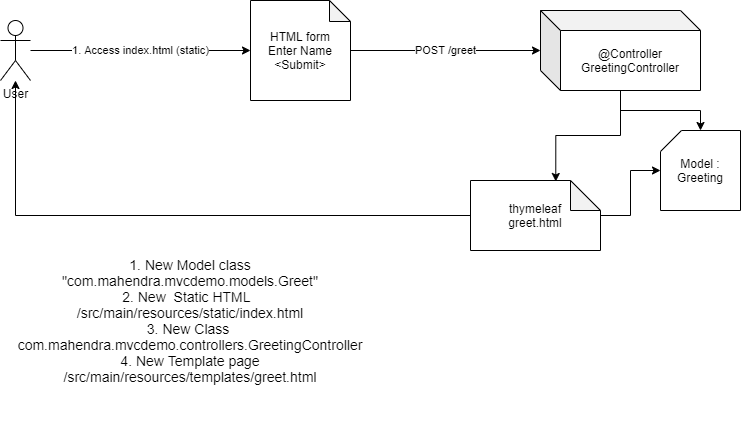

The diagram above was exported from draw.io. Its source (the exported page's mxGraphModel, read from the mxfile embedded in the PNG):
<mxGraphModel dx="1038" dy="607" grid="1" gridSize="10" guides="1" tooltips="1" connect="1" arrows="1" fold="1" page="1" pageScale="1" pageWidth="827" pageHeight="1169" math="0" shadow="0">
  <root>
    <mxCell id="C5rkdR6BER7RmdaXvggN-0" />
    <mxCell id="C5rkdR6BER7RmdaXvggN-1" parent="C5rkdR6BER7RmdaXvggN-0" />
    <mxCell id="C5rkdR6BER7RmdaXvggN-3" value="1. Access index.html (static)" style="edgeStyle=orthogonalEdgeStyle;rounded=0;orthogonalLoop=1;jettySize=auto;html=1;" parent="C5rkdR6BER7RmdaXvggN-1" source="C5rkdR6BER7RmdaXvggN-2" target="C5rkdR6BER7RmdaXvggN-4" edge="1">
      <mxGeometry relative="1" as="geometry">
        <mxPoint x="270" y="100" as="targetPoint" />
      </mxGeometry>
    </mxCell>
    <mxCell id="C5rkdR6BER7RmdaXvggN-2" value="User" style="shape=umlActor;verticalLabelPosition=bottom;labelBackgroundColor=#ffffff;verticalAlign=top;html=1;outlineConnect=0;" parent="C5rkdR6BER7RmdaXvggN-1" vertex="1">
      <mxGeometry x="60" y="70" width="30" height="60" as="geometry" />
    </mxCell>
    <mxCell id="C5rkdR6BER7RmdaXvggN-7" value="POST /greet" style="edgeStyle=orthogonalEdgeStyle;rounded=0;orthogonalLoop=1;jettySize=auto;html=1;" parent="C5rkdR6BER7RmdaXvggN-1" source="C5rkdR6BER7RmdaXvggN-4" target="C5rkdR6BER7RmdaXvggN-6" edge="1">
      <mxGeometry relative="1" as="geometry" />
    </mxCell>
    <mxCell id="C5rkdR6BER7RmdaXvggN-4" value="HTML form&lt;br&gt;Enter Name&lt;br&gt;&amp;lt;Submit&amp;gt;" style="shape=note;whiteSpace=wrap;html=1;backgroundOutline=1;darkOpacity=0.05;size=21;" parent="C5rkdR6BER7RmdaXvggN-1" vertex="1">
      <mxGeometry x="310" y="50" width="100" height="100" as="geometry" />
    </mxCell>
    <mxCell id="C5rkdR6BER7RmdaXvggN-9" style="edgeStyle=orthogonalEdgeStyle;rounded=0;orthogonalLoop=1;jettySize=auto;html=1;" parent="C5rkdR6BER7RmdaXvggN-1" source="C5rkdR6BER7RmdaXvggN-6" target="C5rkdR6BER7RmdaXvggN-8" edge="1">
      <mxGeometry relative="1" as="geometry" />
    </mxCell>
    <mxCell id="C5rkdR6BER7RmdaXvggN-11" style="edgeStyle=orthogonalEdgeStyle;rounded=0;orthogonalLoop=1;jettySize=auto;html=1;entryX=0.656;entryY=0.014;entryDx=0;entryDy=0;entryPerimeter=0;" parent="C5rkdR6BER7RmdaXvggN-1" source="C5rkdR6BER7RmdaXvggN-6" target="C5rkdR6BER7RmdaXvggN-10" edge="1">
      <mxGeometry relative="1" as="geometry" />
    </mxCell>
    <mxCell id="C5rkdR6BER7RmdaXvggN-6" value="@Controller&lt;br&gt;GreetingController" style="shape=cube;whiteSpace=wrap;html=1;boundedLbl=1;backgroundOutline=1;darkOpacity=0.05;darkOpacity2=0.1;" parent="C5rkdR6BER7RmdaXvggN-1" vertex="1">
      <mxGeometry x="600" y="60" width="160" height="80" as="geometry" />
    </mxCell>
    <mxCell id="C5rkdR6BER7RmdaXvggN-8" value="Model :&lt;br&gt;Greeting" style="shape=card;whiteSpace=wrap;html=1;size=21;" parent="C5rkdR6BER7RmdaXvggN-1" vertex="1">
      <mxGeometry x="720" y="180" width="80" height="80" as="geometry" />
    </mxCell>
    <mxCell id="C5rkdR6BER7RmdaXvggN-12" style="edgeStyle=orthogonalEdgeStyle;rounded=0;orthogonalLoop=1;jettySize=auto;html=1;" parent="C5rkdR6BER7RmdaXvggN-1" source="C5rkdR6BER7RmdaXvggN-10" target="C5rkdR6BER7RmdaXvggN-2" edge="1">
      <mxGeometry relative="1" as="geometry" />
    </mxCell>
    <mxCell id="C5rkdR6BER7RmdaXvggN-13" style="edgeStyle=orthogonalEdgeStyle;rounded=0;orthogonalLoop=1;jettySize=auto;html=1;" parent="C5rkdR6BER7RmdaXvggN-1" source="C5rkdR6BER7RmdaXvggN-10" target="C5rkdR6BER7RmdaXvggN-8" edge="1">
      <mxGeometry relative="1" as="geometry" />
    </mxCell>
    <mxCell id="C5rkdR6BER7RmdaXvggN-10" value="thymeleaf&lt;br&gt;greet.html" style="shape=note;whiteSpace=wrap;html=1;backgroundOutline=1;darkOpacity=0.05;" parent="C5rkdR6BER7RmdaXvggN-1" vertex="1">
      <mxGeometry x="530" y="230" width="130" height="70" as="geometry" />
    </mxCell>
    <mxCell id="C5rkdR6BER7RmdaXvggN-14" value="&lt;font style=&quot;font-size: 14px&quot;&gt;1. New Model class &quot;com.mahendra.mvcdemo.models.Greet&quot;&lt;br&gt;2. New&amp;nbsp; Static HTML&amp;nbsp;&amp;nbsp;&lt;br&gt;/src/main/resources/static/index.html&lt;br&gt;3. New Class&amp;nbsp;&lt;br&gt;com.mahendra.mvcdemo.controllers.GreetingController&lt;br&gt;4. New Template page&lt;br&gt;/src/main/resources/templates/greet.html&lt;/font&gt;" style="text;html=1;strokeColor=none;fillColor=none;align=center;verticalAlign=middle;whiteSpace=wrap;rounded=0;" parent="C5rkdR6BER7RmdaXvggN-1" vertex="1">
      <mxGeometry x="70" y="270" width="360" height="200" as="geometry" />
    </mxCell>
  </root>
</mxGraphModel>